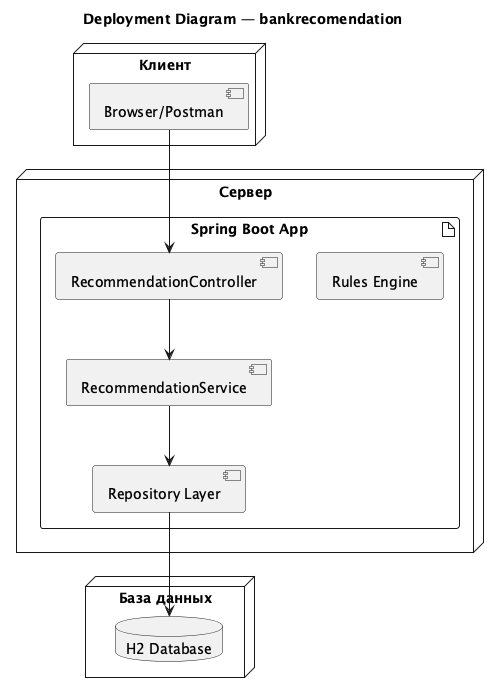

The diagram above was rendered by PlantUML. Its source (embedded in the PNG):
@startuml
title Deployment Diagram — bankrecomendation

node "Клиент" {
  [Browser/Postman]
}

node "Сервер" {
  artifact "Spring Boot App" {
    [RecommendationController]
    [RecommendationService]
    [Rules Engine]
    [Repository Layer]
  }
}

node "База данных" {
  database "H2 Database"
}

[Browser/Postman] --> [RecommendationController]
[RecommendationController] --> [RecommendationService]
[RecommendationService] --> [Repository Layer]
[Repository Layer] --> "H2 Database"
@enduml